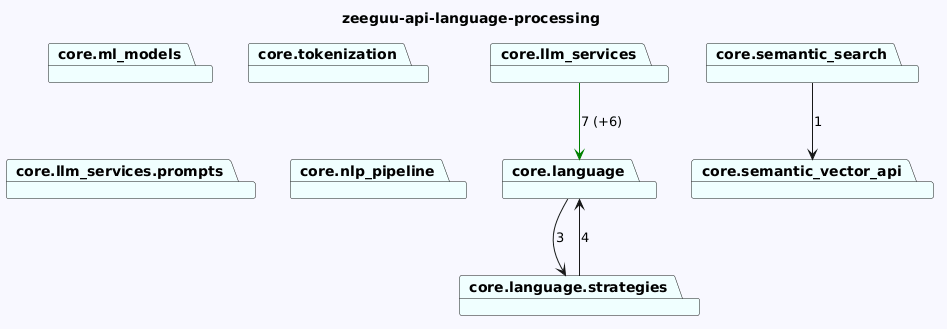

The diagram above was rendered by PlantUML. Its source (embedded in the PNG):
@startuml
skinparam backgroundColor GhostWhite
title zeeguu-api-language-processing
package "core.ml_models" #Azure
package "core.language" #Azure
package "core.language.strategies" #Azure
package "core.tokenization" #Azure
package "core.llm_services" #Azure
package "core.llm_services.prompts" #Azure
package "core.nlp_pipeline" #Azure
package "core.semantic_search" #Azure
package "core.semantic_vector_api" #Azure

"core.language"-->"core.language.strategies"  : 3
"core.language.strategies"-->"core.language"  : 4

"core.llm_services"-->"core.language" #Green : 7 (+6)


"core.semantic_search"-->"core.semantic_vector_api"  : 1
@enduml